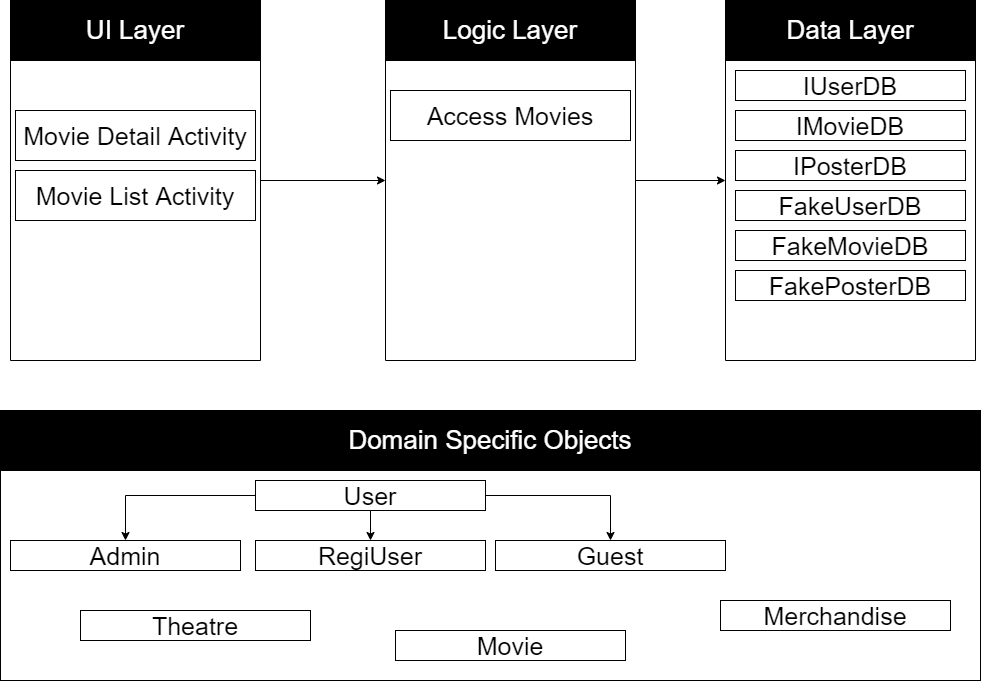

The diagram above was exported from draw.io. Its source (the exported page's mxGraphModel, read from the mxfile embedded in the PNG):
<mxGraphModel dx="2062" dy="1192" grid="1" gridSize="10" guides="1" tooltips="1" connect="1" arrows="1" fold="1" page="1" pageScale="1" pageWidth="1100" pageHeight="850" math="0" shadow="0">
  <root>
    <mxCell id="0" />
    <mxCell id="1" parent="0" />
    <mxCell id="8UuzDqR6sMGblxsuR8xv-1" value="" style="rounded=0;rotation=-90;textDirection=ltr;html=1;whiteSpace=wrap;" vertex="1" parent="1">
      <mxGeometry x="-5" y="315" width="360" height="250" as="geometry" />
    </mxCell>
    <mxCell id="8UuzDqR6sMGblxsuR8xv-2" value="&lt;font color=&quot;#ffffff&quot; style=&quot;font-size: 26px&quot;&gt;UI Layer&lt;/font&gt;" style="rounded=0;whiteSpace=wrap;html=1;fillColor=#000000;" vertex="1" parent="1">
      <mxGeometry x="50" y="260" width="250" height="60" as="geometry" />
    </mxCell>
    <mxCell id="8UuzDqR6sMGblxsuR8xv-3" value="&lt;span style=&quot;font-size: 25px ; background-color: rgb(255 , 255 , 255)&quot;&gt;Movie Detail Activity&lt;/span&gt;" style="rounded=0;whiteSpace=wrap;html=1;fillColor=#FFFFFF;" vertex="1" parent="1">
      <mxGeometry x="55" y="370" width="240" height="50" as="geometry" />
    </mxCell>
    <mxCell id="8UuzDqR6sMGblxsuR8xv-4" value="&lt;span style=&quot;font-size: 25px ; background-color: rgb(255 , 255 , 255)&quot;&gt;Movie List Activity&lt;/span&gt;" style="rounded=0;whiteSpace=wrap;html=1;fillColor=#FFFFFF;" vertex="1" parent="1">
      <mxGeometry x="55" y="430" width="240" height="50" as="geometry" />
    </mxCell>
    <mxCell id="8UuzDqR6sMGblxsuR8xv-31" style="edgeStyle=orthogonalEdgeStyle;rounded=0;orthogonalLoop=1;jettySize=auto;html=1;exitX=0.5;exitY=1;exitDx=0;exitDy=0;entryX=0.5;entryY=0;entryDx=0;entryDy=0;fontColor=#000000;" edge="1" parent="1" source="8UuzDqR6sMGblxsuR8xv-5" target="8UuzDqR6sMGblxsuR8xv-9">
      <mxGeometry relative="1" as="geometry" />
    </mxCell>
    <mxCell id="8UuzDqR6sMGblxsuR8xv-5" value="" style="rounded=0;rotation=-90;textDirection=ltr;html=1;whiteSpace=wrap;" vertex="1" parent="1">
      <mxGeometry x="370" y="315" width="360" height="250" as="geometry" />
    </mxCell>
    <mxCell id="8UuzDqR6sMGblxsuR8xv-6" value="&lt;font color=&quot;#ffffff&quot; style=&quot;font-size: 26px&quot;&gt;Logic Layer&lt;br&gt;&lt;/font&gt;" style="rounded=0;whiteSpace=wrap;html=1;fillColor=#000000;" vertex="1" parent="1">
      <mxGeometry x="425" y="260" width="250" height="60" as="geometry" />
    </mxCell>
    <mxCell id="8UuzDqR6sMGblxsuR8xv-7" value="&lt;span style=&quot;font-size: 25px ; background-color: rgb(255 , 255 , 255)&quot;&gt;Access Movies&lt;/span&gt;" style="rounded=0;whiteSpace=wrap;html=1;fillColor=#FFFFFF;" vertex="1" parent="1">
      <mxGeometry x="430" y="350" width="240" height="50" as="geometry" />
    </mxCell>
    <mxCell id="8UuzDqR6sMGblxsuR8xv-8" value="" style="endArrow=classic;html=1;fontColor=#000000;exitX=0.5;exitY=1;exitDx=0;exitDy=0;entryX=0.5;entryY=0;entryDx=0;entryDy=0;" edge="1" parent="1" source="8UuzDqR6sMGblxsuR8xv-1" target="8UuzDqR6sMGblxsuR8xv-5">
      <mxGeometry width="50" height="50" relative="1" as="geometry">
        <mxPoint x="400" y="600" as="sourcePoint" />
        <mxPoint x="450" y="550" as="targetPoint" />
      </mxGeometry>
    </mxCell>
    <mxCell id="8UuzDqR6sMGblxsuR8xv-9" value="" style="rounded=0;rotation=-90;textDirection=ltr;html=1;whiteSpace=wrap;" vertex="1" parent="1">
      <mxGeometry x="710" y="315" width="360" height="250" as="geometry" />
    </mxCell>
    <mxCell id="8UuzDqR6sMGblxsuR8xv-10" value="&lt;font color=&quot;#ffffff&quot; style=&quot;font-size: 26px&quot;&gt;Data Layer&lt;br&gt;&lt;/font&gt;" style="rounded=0;whiteSpace=wrap;html=1;fillColor=#000000;" vertex="1" parent="1">
      <mxGeometry x="765" y="260" width="250" height="60" as="geometry" />
    </mxCell>
    <mxCell id="8UuzDqR6sMGblxsuR8xv-11" value="&lt;span style=&quot;font-size: 25px ; background-color: rgb(255 , 255 , 255)&quot;&gt;IUserDB&lt;br&gt;&lt;/span&gt;" style="rounded=0;whiteSpace=wrap;html=1;fillColor=#FFFFFF;" vertex="1" parent="1">
      <mxGeometry x="775" y="330" width="230" height="30" as="geometry" />
    </mxCell>
    <mxCell id="8UuzDqR6sMGblxsuR8xv-13" value="&lt;span style=&quot;font-size: 25px ; background-color: rgb(255 , 255 , 255)&quot;&gt;IMovieDB&lt;br&gt;&lt;/span&gt;" style="rounded=0;whiteSpace=wrap;html=1;fillColor=#FFFFFF;" vertex="1" parent="1">
      <mxGeometry x="775" y="370" width="230" height="30" as="geometry" />
    </mxCell>
    <mxCell id="8UuzDqR6sMGblxsuR8xv-14" value="&lt;span style=&quot;font-size: 25px ; background-color: rgb(255 , 255 , 255)&quot;&gt;IPosterDB&lt;br&gt;&lt;/span&gt;" style="rounded=0;whiteSpace=wrap;html=1;fillColor=#FFFFFF;" vertex="1" parent="1">
      <mxGeometry x="775" y="410" width="230" height="30" as="geometry" />
    </mxCell>
    <mxCell id="8UuzDqR6sMGblxsuR8xv-15" value="&lt;span style=&quot;font-size: 25px ; background-color: rgb(255 , 255 , 255)&quot;&gt;FakeUserDB&lt;br&gt;&lt;/span&gt;" style="rounded=0;whiteSpace=wrap;html=1;fillColor=#FFFFFF;" vertex="1" parent="1">
      <mxGeometry x="775" y="450" width="230" height="30" as="geometry" />
    </mxCell>
    <mxCell id="8UuzDqR6sMGblxsuR8xv-16" value="&lt;span style=&quot;font-size: 25px ; background-color: rgb(255 , 255 , 255)&quot;&gt;FakeMovieDB&lt;br&gt;&lt;/span&gt;" style="rounded=0;whiteSpace=wrap;html=1;fillColor=#FFFFFF;" vertex="1" parent="1">
      <mxGeometry x="775" y="490" width="230" height="30" as="geometry" />
    </mxCell>
    <mxCell id="8UuzDqR6sMGblxsuR8xv-17" value="&lt;span style=&quot;font-size: 25px ; background-color: rgb(255 , 255 , 255)&quot;&gt;FakePosterDB&lt;br&gt;&lt;/span&gt;" style="rounded=0;whiteSpace=wrap;html=1;fillColor=#FFFFFF;" vertex="1" parent="1">
      <mxGeometry x="775" y="530" width="230" height="30" as="geometry" />
    </mxCell>
    <mxCell id="8UuzDqR6sMGblxsuR8xv-18" value="" style="rounded=0;whiteSpace=wrap;html=1;fillColor=#FFFFFF;fontColor=#000000;" vertex="1" parent="1">
      <mxGeometry x="40" y="670" width="980" height="270" as="geometry" />
    </mxCell>
    <mxCell id="8UuzDqR6sMGblxsuR8xv-19" value="&lt;font color=&quot;#ffffff&quot; style=&quot;font-size: 26px&quot;&gt;Domain Specific Objects&lt;br&gt;&lt;/font&gt;" style="rounded=0;whiteSpace=wrap;html=1;fillColor=#000000;" vertex="1" parent="1">
      <mxGeometry x="40" y="670" width="980" height="60" as="geometry" />
    </mxCell>
    <mxCell id="8UuzDqR6sMGblxsuR8xv-24" style="edgeStyle=orthogonalEdgeStyle;rounded=0;orthogonalLoop=1;jettySize=auto;html=1;exitX=0.5;exitY=1;exitDx=0;exitDy=0;entryX=0.5;entryY=0;entryDx=0;entryDy=0;fontColor=#000000;" edge="1" parent="1" source="8UuzDqR6sMGblxsuR8xv-20" target="8UuzDqR6sMGblxsuR8xv-22">
      <mxGeometry relative="1" as="geometry" />
    </mxCell>
    <mxCell id="8UuzDqR6sMGblxsuR8xv-25" style="edgeStyle=orthogonalEdgeStyle;rounded=0;orthogonalLoop=1;jettySize=auto;html=1;exitX=0;exitY=0.5;exitDx=0;exitDy=0;fontColor=#000000;" edge="1" parent="1" source="8UuzDqR6sMGblxsuR8xv-20" target="8UuzDqR6sMGblxsuR8xv-21">
      <mxGeometry relative="1" as="geometry" />
    </mxCell>
    <mxCell id="8UuzDqR6sMGblxsuR8xv-26" style="edgeStyle=orthogonalEdgeStyle;rounded=0;orthogonalLoop=1;jettySize=auto;html=1;exitX=1;exitY=0.5;exitDx=0;exitDy=0;fontColor=#000000;" edge="1" parent="1" source="8UuzDqR6sMGblxsuR8xv-20" target="8UuzDqR6sMGblxsuR8xv-23">
      <mxGeometry relative="1" as="geometry" />
    </mxCell>
    <mxCell id="8UuzDqR6sMGblxsuR8xv-20" value="&lt;span style=&quot;font-size: 25px ; background-color: rgb(255 , 255 , 255)&quot;&gt;User&lt;br&gt;&lt;/span&gt;" style="rounded=0;whiteSpace=wrap;html=1;fillColor=#FFFFFF;" vertex="1" parent="1">
      <mxGeometry x="295" y="740" width="230" height="30" as="geometry" />
    </mxCell>
    <mxCell id="8UuzDqR6sMGblxsuR8xv-21" value="&lt;span style=&quot;font-size: 25px ; background-color: rgb(255 , 255 , 255)&quot;&gt;Admin&lt;br&gt;&lt;/span&gt;" style="rounded=0;whiteSpace=wrap;html=1;fillColor=#FFFFFF;" vertex="1" parent="1">
      <mxGeometry x="50" y="800" width="230" height="30" as="geometry" />
    </mxCell>
    <mxCell id="8UuzDqR6sMGblxsuR8xv-22" value="&lt;span style=&quot;font-size: 25px ; background-color: rgb(255 , 255 , 255)&quot;&gt;RegiUser&lt;br&gt;&lt;/span&gt;" style="rounded=0;whiteSpace=wrap;html=1;fillColor=#FFFFFF;" vertex="1" parent="1">
      <mxGeometry x="295" y="800" width="230" height="30" as="geometry" />
    </mxCell>
    <mxCell id="8UuzDqR6sMGblxsuR8xv-23" value="&lt;span style=&quot;font-size: 25px ; background-color: rgb(255 , 255 , 255)&quot;&gt;Guest&lt;br&gt;&lt;/span&gt;" style="rounded=0;whiteSpace=wrap;html=1;fillColor=#FFFFFF;" vertex="1" parent="1">
      <mxGeometry x="535" y="800" width="230" height="30" as="geometry" />
    </mxCell>
    <mxCell id="8UuzDqR6sMGblxsuR8xv-27" value="&lt;span style=&quot;font-size: 25px ; background-color: rgb(255 , 255 , 255)&quot;&gt;Theatre&lt;br&gt;&lt;/span&gt;" style="rounded=0;whiteSpace=wrap;html=1;fillColor=#FFFFFF;" vertex="1" parent="1">
      <mxGeometry x="120" y="870" width="230" height="30" as="geometry" />
    </mxCell>
    <mxCell id="8UuzDqR6sMGblxsuR8xv-28" value="&lt;span style=&quot;font-size: 25px ; background-color: rgb(255 , 255 , 255)&quot;&gt;Movie&lt;br&gt;&lt;/span&gt;" style="rounded=0;whiteSpace=wrap;html=1;fillColor=#FFFFFF;" vertex="1" parent="1">
      <mxGeometry x="435" y="890" width="230" height="30" as="geometry" />
    </mxCell>
    <mxCell id="8UuzDqR6sMGblxsuR8xv-29" value="&lt;span style=&quot;background-color: rgb(255 , 255 , 255)&quot;&gt;&lt;span style=&quot;font-size: 25px&quot;&gt;Merchandise&lt;/span&gt;&lt;br&gt;&lt;/span&gt;" style="rounded=0;whiteSpace=wrap;html=1;fillColor=#FFFFFF;" vertex="1" parent="1">
      <mxGeometry x="760" y="860" width="230" height="30" as="geometry" />
    </mxCell>
  </root>
</mxGraphModel>